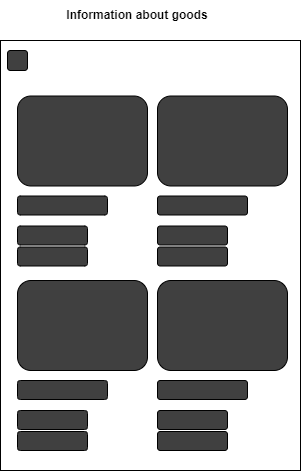

The diagram above was exported from draw.io. Its source (the exported page's mxGraphModel, read from the mxfile embedded in the PNG):
<mxGraphModel dx="372" dy="641" grid="1" gridSize="10" guides="1" tooltips="1" connect="1" arrows="1" fold="1" page="1" pageScale="1" pageWidth="827" pageHeight="1169" math="0" shadow="0">
  <root>
    <mxCell id="0" />
    <mxCell id="1" parent="0" />
    <mxCell id="IWisZ0fsYhyP9_IePlvI-21" value="" style="group" vertex="1" connectable="0" parent="1">
      <mxGeometry x="1091" y="270" width="300" height="470" as="geometry" />
    </mxCell>
    <mxCell id="IWisZ0fsYhyP9_IePlvI-1" value="" style="rounded=0;whiteSpace=wrap;html=1;" vertex="1" parent="IWisZ0fsYhyP9_IePlvI-21">
      <mxGeometry y="40" width="300" height="430" as="geometry" />
    </mxCell>
    <mxCell id="IWisZ0fsYhyP9_IePlvI-2" value="Information about goods" style="text;html=1;strokeColor=none;fillColor=none;align=center;verticalAlign=middle;whiteSpace=wrap;rounded=0;fontStyle=1" vertex="1" parent="IWisZ0fsYhyP9_IePlvI-21">
      <mxGeometry x="47" width="180" height="30" as="geometry" />
    </mxCell>
    <mxCell id="IWisZ0fsYhyP9_IePlvI-3" value="" style="rounded=1;whiteSpace=wrap;html=1;fillColor=#404040;" vertex="1" parent="IWisZ0fsYhyP9_IePlvI-21">
      <mxGeometry x="17" y="95.5" width="130" height="90" as="geometry" />
    </mxCell>
    <mxCell id="IWisZ0fsYhyP9_IePlvI-4" value="" style="rounded=1;whiteSpace=wrap;html=1;fillColor=#404040;" vertex="1" parent="IWisZ0fsYhyP9_IePlvI-21">
      <mxGeometry x="17" y="195.5" width="90" height="19" as="geometry" />
    </mxCell>
    <mxCell id="IWisZ0fsYhyP9_IePlvI-5" value="" style="rounded=1;whiteSpace=wrap;html=1;fillColor=#404040;" vertex="1" parent="IWisZ0fsYhyP9_IePlvI-21">
      <mxGeometry x="17" y="225.5" width="70" height="19" as="geometry" />
    </mxCell>
    <mxCell id="IWisZ0fsYhyP9_IePlvI-6" value="" style="rounded=1;whiteSpace=wrap;html=1;fillColor=#404040;" vertex="1" parent="IWisZ0fsYhyP9_IePlvI-21">
      <mxGeometry x="17" y="246.5" width="70" height="19" as="geometry" />
    </mxCell>
    <mxCell id="IWisZ0fsYhyP9_IePlvI-7" value="" style="rounded=1;whiteSpace=wrap;html=1;fillColor=#404040;" vertex="1" parent="IWisZ0fsYhyP9_IePlvI-21">
      <mxGeometry x="157" y="95.5" width="130" height="90" as="geometry" />
    </mxCell>
    <mxCell id="IWisZ0fsYhyP9_IePlvI-8" value="" style="rounded=1;whiteSpace=wrap;html=1;fillColor=#404040;" vertex="1" parent="IWisZ0fsYhyP9_IePlvI-21">
      <mxGeometry x="157" y="195.5" width="90" height="19" as="geometry" />
    </mxCell>
    <mxCell id="IWisZ0fsYhyP9_IePlvI-9" value="" style="rounded=1;whiteSpace=wrap;html=1;fillColor=#404040;" vertex="1" parent="IWisZ0fsYhyP9_IePlvI-21">
      <mxGeometry x="157" y="225.5" width="70" height="19" as="geometry" />
    </mxCell>
    <mxCell id="IWisZ0fsYhyP9_IePlvI-10" value="" style="rounded=1;whiteSpace=wrap;html=1;fillColor=#404040;" vertex="1" parent="IWisZ0fsYhyP9_IePlvI-21">
      <mxGeometry x="157" y="246.5" width="70" height="19" as="geometry" />
    </mxCell>
    <mxCell id="IWisZ0fsYhyP9_IePlvI-11" value="" style="rounded=1;whiteSpace=wrap;html=1;fillColor=#404040;" vertex="1" parent="IWisZ0fsYhyP9_IePlvI-21">
      <mxGeometry x="17" y="280" width="130" height="90" as="geometry" />
    </mxCell>
    <mxCell id="IWisZ0fsYhyP9_IePlvI-12" value="" style="rounded=1;whiteSpace=wrap;html=1;fillColor=#404040;" vertex="1" parent="IWisZ0fsYhyP9_IePlvI-21">
      <mxGeometry x="17" y="380" width="90" height="19" as="geometry" />
    </mxCell>
    <mxCell id="IWisZ0fsYhyP9_IePlvI-13" value="" style="rounded=1;whiteSpace=wrap;html=1;fillColor=#404040;" vertex="1" parent="IWisZ0fsYhyP9_IePlvI-21">
      <mxGeometry x="17" y="410" width="70" height="19" as="geometry" />
    </mxCell>
    <mxCell id="IWisZ0fsYhyP9_IePlvI-14" value="" style="rounded=1;whiteSpace=wrap;html=1;fillColor=#404040;" vertex="1" parent="IWisZ0fsYhyP9_IePlvI-21">
      <mxGeometry x="17" y="431" width="70" height="19" as="geometry" />
    </mxCell>
    <mxCell id="IWisZ0fsYhyP9_IePlvI-15" value="" style="rounded=1;whiteSpace=wrap;html=1;fillColor=#404040;" vertex="1" parent="IWisZ0fsYhyP9_IePlvI-21">
      <mxGeometry x="157" y="280" width="130" height="90" as="geometry" />
    </mxCell>
    <mxCell id="IWisZ0fsYhyP9_IePlvI-16" value="" style="rounded=1;whiteSpace=wrap;html=1;fillColor=#404040;" vertex="1" parent="IWisZ0fsYhyP9_IePlvI-21">
      <mxGeometry x="157" y="380" width="90" height="19" as="geometry" />
    </mxCell>
    <mxCell id="IWisZ0fsYhyP9_IePlvI-17" value="" style="rounded=1;whiteSpace=wrap;html=1;fillColor=#404040;" vertex="1" parent="IWisZ0fsYhyP9_IePlvI-21">
      <mxGeometry x="157" y="410" width="70" height="19" as="geometry" />
    </mxCell>
    <mxCell id="IWisZ0fsYhyP9_IePlvI-18" value="" style="rounded=1;whiteSpace=wrap;html=1;fillColor=#404040;" vertex="1" parent="IWisZ0fsYhyP9_IePlvI-21">
      <mxGeometry x="157" y="431" width="70" height="19" as="geometry" />
    </mxCell>
    <mxCell id="IWisZ0fsYhyP9_IePlvI-19" value="" style="rounded=1;whiteSpace=wrap;html=1;fillColor=#404040;" vertex="1" parent="IWisZ0fsYhyP9_IePlvI-21">
      <mxGeometry x="7" y="50" width="20" height="20" as="geometry" />
    </mxCell>
  </root>
</mxGraphModel>